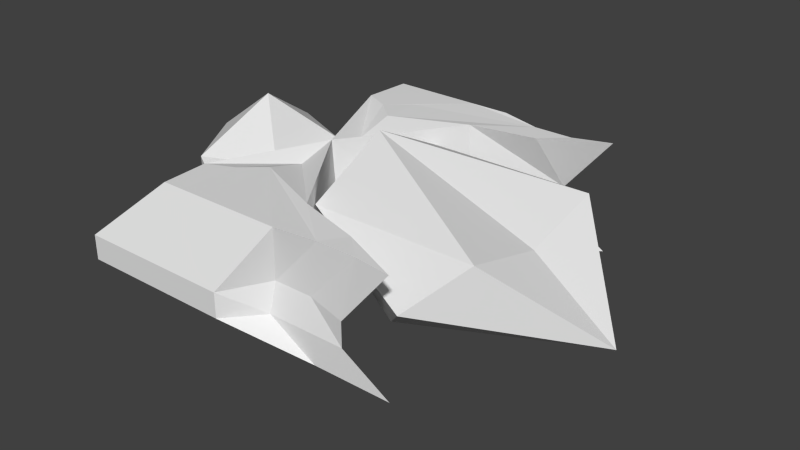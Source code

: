 # Source: Angel.blend  (saved by Blender 2.76.0; exported with 4.5.12 LTS)
import bpy
from mathutils import Matrix  # noqa: F401  (used for matrix-valued properties, if any)

bpy.ops.wm.read_factory_settings(use_empty=True)
scene = bpy.context.scene
scene.name = 'Scene'

# ---- collections
col_collection_1 = bpy.data.collections.new('Collection 1'); scene.collection.children.link(col_collection_1)

# ---- world
world_world = bpy.data.worlds.new('World'); scene.world = world_world
world_world.color = (0.05088, 0.05088, 0.05088)
world_world.use_sun_shadow = False
world_world.sun_shadow_jitter_overblur = 0.0
world_world.cycles.sampling_method = 'MANUAL'
world_world.cycles.sample_map_resolution = 256

# ---- meshes
me_cube_002 = bpy.data.meshes.new('Cube.002')
me_cube_002.from_pydata([(-0.7425, 1.9, -2.0), (-0.7425, 1.9, 1.842), (-0.7425, -1.9, -2.0), (-0.7425, -1.9, 1.842), (2.242, 1.9, -2.0), (2.242, 1.9, 1.842), (2.242, -1.9, -2.0), (2.242, -1.9, 1.842), (0.3421, -1.9, 1.842), (0.3421, -1.9, -2.0), (0.3421, 1.9, 1.842), (0.3421, 1.9, -2.0), (-0.06613, -1.935e-08, 3.102), (-0.1963, -1.935e-08, -2.0), (-1.504, -2.299, 0.4212), (0.7123, -1.33, -2.0), (0.7123, 1.33, -2.0), (1.292, -1.9, 1.842), (0.7537, 1.33, 2.551), (0.7537, -1.33, 2.551), (1.292, 1.805, -1.92), (1.292, -1.805, -1.92), (1.292, 1.9, 1.842), (-0.06613, 0.95, 2.551), (-0.1963, 0.95, -1.993), (-0.06613, -0.95, 2.551), (-0.1963, -0.95, -1.993), (-0.2002, -1.9, -2.0), (-0.2002, 1.9, 1.842), (-0.2002, -1.9, 1.842), (-0.2002, 1.9, -2.0), (-0.06613, 1.425, 2.276), (-0.1963, 1.425, -1.993), (-0.06613, -0.475, 2.827), (-0.1963, -0.475, -1.632), (-0.78, -1.33, 2.551), (-0.78, 1.33, 2.551), (-0.78, -1.33, -2.0), (-0.78, 1.33, -2.0), (-0.06613, 0.475, 2.827), (-0.1963, 0.475, -1.632), (-0.06613, -1.425, 2.276), (-0.1963, -1.425, -1.993), (-0.4675, 1.188, -1.993), (-0.4675, -1.188, -1.993), (-0.3373, 1.188, 2.413), (-0.3373, -1.188, 2.413), (-1.504, 2.299, -8.941e-08), (-1.504, -2.299, -8.941e-08), (1.767, -1.9, 1.842), (1.662, -1.9, -2.98e-08), (-0.4714, -1.9, -2.0), (1.662, 1.9, -2.98e-08), (-0.4714, 1.9, 1.842), (1.767, 1.805, -1.92), (0.07095, -1.9, 1.842), (0.8171, -1.9, -2.0), (0.8171, 1.9, 1.842), (0.07095, 1.9, -2.0), (-0.2022, 2.299, -8.941e-08), (-0.2022, -2.299, -8.941e-08), (0.8171, -1.9, 1.842), (0.8171, 1.9, -2.0), (1.767, -1.805, -1.92), (1.767, 1.9, 1.842), (0.7123, 1.805, -0.12), (0.7123, -1.805, -0.12), (0.07095, -1.9, -2.0), (0.07095, 1.9, 1.842), (-0.4714, -1.9, 1.842), (-0.4714, 1.9, -2.0), (-0.853, -2.299, -8.941e-08), (-0.853, 2.299, -8.941e-08), (-0.5276, 2.299, -8.941e-08), (-1.178, -2.299, -8.941e-08), (0.3678, -2.299, -8.941e-08), (1.187, 1.805, -0.12), (0.3678, 2.299, -8.941e-08), (-0.5276, -2.299, -8.941e-08), (-1.178, 2.299, -8.941e-08), (1.187, -1.805, -0.12), (-1.504, -2.299, 0.8424), (1.662, -1.9, 0.8424), (-0.2022, -2.299, 0.8424), (0.7123, -1.9, 0.8424), (-0.853, -2.299, 0.8424), (-1.178, -2.299, 0.8424), (0.3678, -2.299, 0.8424), (-0.5276, -2.299, 0.8424), (1.187, -1.9, 0.8424), (-1.504, 2.299, 0.8424), (1.662, 1.9, 0.8424), (-0.2022, 2.299, 0.8424), (0.7123, 1.9, 0.8424), (-0.853, 2.299, 0.8424), (-0.5276, 2.299, 0.8424), (1.187, 1.9, 0.8424), (0.3678, 2.299, 0.8424), (-1.178, 2.299, 0.8424), (-0.4453, 0.475, -0.2244), (-1.504, 2.299, 0.4212), (-0.7594, 0.95, -1.0), (-0.6942, 0.95, 1.972), (-0.6942, -0.95, 1.972), (-0.7594, -0.95, -1.0), (-0.1638, -1.935e-08, -0.7244), (-0.09868, -1.935e-08, 1.827), (-0.7268, -0.95, 0.6968), (-0.7268, -0.95, 0.2756), (-0.7268, 0.95, 0.6968), (-0.7268, 0.95, 0.2756), (-0.4127, 0.475, 1.262), (-0.4453, -0.475, -0.2244), (-0.4127, -0.475, 1.262), (1.477, -1.534, -1.92), (1.477, 1.534, -1.92)], [], [(26, 34, 15), (80, 63, 6, 50), (79, 70, 0, 47), (78, 67, 9, 60), (77, 62, 11, 59), (12, 18, 23, 39), (46, 33, 12, 35), (45, 36, 12, 39), (24, 40, 43), (32, 24, 43), (105, 99, 110, 101), (24, 16, 40), (16, 24, 20), (20, 24, 32, 11, 62), (18, 22, 23), (23, 22, 57, 10, 31), (76, 54, 20, 65), (19, 12, 33, 25), (19, 25, 17), (17, 25, 41, 8, 61), (75, 56, 21, 66), (15, 21, 26), (26, 21, 56, 9, 42), (30, 58, 11, 32, 43), (0, 70, 30, 43, 38), (38, 43, 40, 13), (37, 13, 34, 44), (2, 37, 44, 27, 51), (27, 44, 42, 9, 67), (28, 53, 1, 36, 45), (10, 68, 28, 45, 31), (31, 45, 39, 23), (41, 25, 33, 46), (8, 41, 46, 29, 55), (29, 46, 35, 3, 69), (74, 51, 27, 71), (73, 58, 30, 72), (59, 11, 58, 73), (92, 59, 73, 95), (95, 73, 72, 94), (48, 2, 51, 74), (81, 14, 48, 74, 86), (86, 74, 71, 85), (60, 9, 56, 75), (83, 60, 75, 87), (87, 75, 66, 84), (52, 4, 54, 76), (91, 52, 76, 96), (96, 76, 65, 93), (65, 20, 62, 77), (93, 65, 77, 97), (97, 77, 59, 92), (71, 27, 67, 78), (85, 71, 78, 88), (88, 78, 60, 83), (72, 30, 70, 79), (94, 72, 79, 98), (98, 79, 47, 100, 90), (66, 21, 63, 80), (84, 66, 80, 89), (89, 80, 50, 82), (49, 89, 82, 7), (17, 84, 89, 49), (55, 88, 83, 8), (29, 85, 88, 55), (61, 87, 84, 17), (8, 83, 87, 61), (69, 86, 85, 29), (3, 81, 86, 69), (53, 98, 90, 1), (28, 94, 98, 53), (57, 97, 92, 10), (22, 93, 97, 57), (64, 96, 93, 22), (5, 91, 96, 64), (68, 95, 94, 28), (10, 92, 95, 68), (6, 114, 50), (4, 52, 115), (18, 91, 5), (19, 7, 82), (91, 18, 52), (16, 52, 18), (82, 50, 19), (15, 19, 50), (35, 81, 3), (2, 48, 37), (1, 90, 36), (0, 38, 47), (38, 13, 101, 47), (36, 90, 102, 12), (12, 103, 81, 35), (37, 48, 104, 13), (81, 103, 107), (48, 14, 108), (13, 104, 105), (90, 109, 102), (90, 100, 109), (13, 105, 101), (13, 19, 15), (13, 16, 18), (18, 12, 13), (19, 13, 12), (108, 107, 113, 112), (101, 110, 47), (100, 47, 110), (100, 110, 109), (109, 110, 99, 111), (109, 111, 106, 102), (102, 106, 12), (104, 48, 108), (104, 108, 112, 105), (14, 81, 107), (14, 107, 108), (103, 12, 106), (103, 106, 113, 107), (34, 26, 44), (26, 42, 44), (16, 20, 115), (4, 115, 54), (20, 54, 115), (15, 114, 21), (63, 114, 6), (21, 114, 63), (114, 15, 50), (115, 52, 16), (16, 13, 40), (13, 15, 34), (18, 5, 22), (19, 17, 7)])
me_cube_002.use_remesh_preserve_volume = False
me_cube_002.use_remesh_preserve_attributes = False
me_cube_002.use_mirror_vertex_groups = False
me_cube_002.update()
me_cube = bpy.data.meshes.new('Cube')
me_cube.from_pydata([(-1.175, 0.0, -2.893), (-0.5648, -0.5057, -1.294), (-1.408, -0.8613, -1.294), (-1.93, 0.0, -1.294), (-1.408, 0.8613, -1.294), (-0.5648, 0.5057, -1.294), (-0.9421, -0.8182, 1.294), (-1.786, -0.5323, 1.294), (-1.786, 0.5323, 1.294), (-0.9421, 0.8182, 1.294), (-1.175, 0.0, 2.893), (-0.4453, 0.475, -0.2244), (-0.5648, 0.0, -1.294), (-0.4927, -0.2528, -2.98e-08), (-0.4927, 0.2528, -2.98e-08), (-0.7534, -0.6619, -2.98e-08), (-0.7534, 0.6619, -2.98e-08), (-0.6814, -0.4091, 1.294), (-0.6814, 0.4091, 1.294), (-1.059, -0.4091, 2.093), (-0.798, 0.0, 2.093), (-1.059, 0.4091, 2.093), (-0.1638, -1.935e-08, -0.7244), (-0.09868, -1.935e-08, 1.827), (-0.4127, 0.475, 1.262), (-0.4453, -0.475, -0.2244), (-0.4127, -0.475, 1.262), (-0.4127, 0.0, 1.262), (-0.4453, -2.831e-08, -0.2244)], [], [(0, 1, 2), (1, 0, 5, 12), (0, 2, 3), (0, 3, 4), (0, 4, 5), (1, 12, 13), (2, 1, 15, 6), (3, 2, 7), (4, 3, 8), (5, 4, 9, 16), (1, 13, 15), (2, 6, 7), (3, 7, 8), (4, 8, 9), (5, 16, 14), (6, 17, 19), (7, 6, 19, 10), (8, 7, 10), (9, 8, 10, 21), (20, 21, 10), (20, 18, 21), (18, 9, 21), (19, 20, 10), (19, 17, 20), (14, 16, 18), (16, 9, 18), (15, 17, 6), (15, 13, 17), (13, 12, 14), (12, 5, 14), (11, 22, 28), (25, 28, 22), (23, 24, 27), (26, 23, 27), (14, 11, 25, 13), (13, 25, 17), (26, 27, 17), (14, 18, 11), (11, 18, 24), (27, 24, 18), (17, 27, 20), (18, 20, 27), (25, 26, 17)])
me_cube.use_remesh_preserve_volume = False
me_cube.use_remesh_preserve_attributes = False
me_cube.use_mirror_vertex_groups = False
me_cube.update()
me_cube_001 = bpy.data.meshes.new('Cube.001')
me_cube_001.from_pydata([(-0.5, -1.0, -0.5), (-1.5, -1.0, 0.5), (-0.5, 1.0, -0.5), (-1.5, 1.0, 0.5), (1.5, 0.0, -0.5), (0.5, -1.0, 0.5), (-1.5, 0.0, 1.0), (0.5, 1.0, 0.5), (0.0, -1.5, 0.0), (0.0, 1.5, 0.0), (-0.5, 0.0, -0.5), (-2.0, 0.0, 0.0), (0.5, 0.0, 0.25)], [], [(2, 11, 3), (3, 11, 6), (5, 4, 8), (4, 8, 0), (1, 8, 5), (1, 0, 8), (7, 9, 3), (2, 3, 9), (4, 7, 12), (0, 10, 2, 4), (4, 9, 7), (4, 2, 9), (0, 11, 2), (1, 11, 0), (6, 11, 1), (3, 6, 7), (1, 5, 6), (7, 6, 12), (5, 12, 6), (12, 5, 4)])
me_cube_001.use_remesh_preserve_volume = False
me_cube_001.use_remesh_preserve_attributes = False
me_cube_001.use_mirror_vertex_groups = False
me_cube_001.update()

# ---- objects
ob_cube_002 = bpy.data.objects.new('Cube.002', me_cube_002)
ob_cube_001 = bpy.data.objects.new('Cube.001', me_cube)
ob_cube = bpy.data.objects.new('Cube', me_cube_001)

# ---- transforms, parenting, visibility, modifiers, constraints
ob_cube_002.location = (-2.0, 0.0, 0.0)
ob_cube_002.rotation_euler = (-3.142, -0.0, 0.0)
ob_cube_002.scale = (1.0, 1.0, 0.35)
ob_cube_002.lineart.crease_threshold = 0.0
ob_cube_001.location = (-2.0, 0.0, 0.0)
ob_cube_001.rotation_euler = (-3.142, -0.0, 0.0)
ob_cube_001.scale = (1.0, 1.0, 0.35)
ob_cube_001.lineart.crease_threshold = 0.0
ob_cube.location = (0.0, 0.0, 0.0)
ob_cube.lineart.crease_threshold = 0.0

# ---- collection membership
col_collection_1.objects.link(ob_cube_002)
col_collection_1.objects.link(ob_cube_001)
col_collection_1.objects.link(ob_cube)

# ---- scene / render settings (as saved in the file)
scene.frame_start = 1; scene.frame_end = 250; scene.frame_set(1)
scene.render.engine = 'BLENDER_EEVEE_NEXT'
scene.render.resolution_percentage = 50
scene.render.dither_intensity = 0.0
scene.cycles.use_denoising = False
scene.cycles.samples = 10
scene.cycles.sampling_pattern = 'TABULATED_SOBOL'
scene.cycles.light_sampling_threshold = 0.0
scene.cycles.use_adaptive_sampling = False
scene.cycles.use_light_tree = False
scene.cycles.blur_glossy = 0.0
scene.cycles.pixel_filter_type = 'GAUSSIAN'
scene.cycles.sample_clamp_indirect = 0.0
scene.view_settings.view_transform = 'Standard'
bpy.context.view_layer.update()

# ---- added for rendering (the .blend has no active camera and no usable light): camera, sun
cam_auto = bpy.data.cameras.new('AutoCamera')
cam_auto.lens = 50.0
cam_auto.sensor_width = 36.0
cam_auto.clip_end = 1000.0
ob_auto_camera = bpy.data.objects.new('AutoCamera', cam_auto)
scene.collection.objects.link(ob_auto_camera)
ob_auto_camera.location = (5.64847, -8.23615, 5.45412)
ob_auto_camera.rotation_euler = (1.09748, -7.21219e-08, 0.694738)
scene.camera = ob_auto_camera
light_auto_sun = bpy.data.lights.new('AutoSun', 'SUN')
light_auto_sun.energy = 3.0
light_auto_sun.angle = 0.0523599
ob_auto_sun = bpy.data.objects.new('AutoSun', light_auto_sun)
scene.collection.objects.link(ob_auto_sun)
ob_auto_sun.rotation_euler = (0.872665, 0.174533, 0.523599)
bpy.context.view_layer.update()
